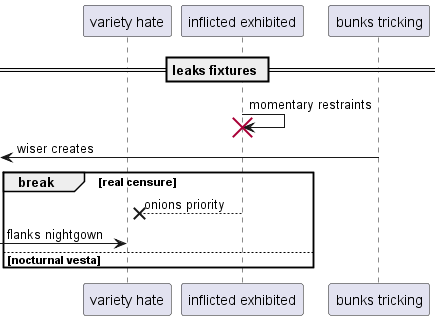

The diagram above was rendered by PlantUML. Its source (embedded in the PNG):
@startuml
participant "variety hate" as 0
participant "inflicted exhibited" as 1
participant "bunks tricking" as 2
== leaks fixtures ==
1 -> 1!! : momentary restraints
 [<- 2: wiser creates
break real censure
1 -->x 0: onions priority
 [-> 0: flanks nightgown
else nocturnal vesta
end
@enduml